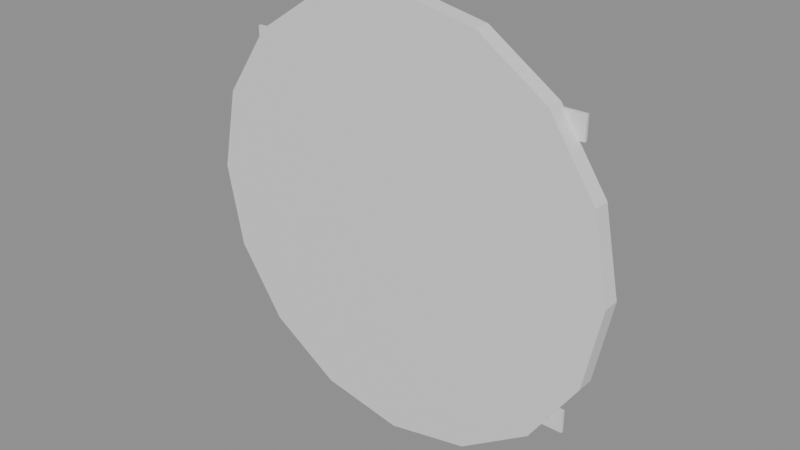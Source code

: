 # Source: decor_manhole.blend  (saved by Blender 5.3.31; exported with 4.5.12 LTS)
import bpy
from mathutils import Matrix  # noqa: F401  (used for matrix-valued properties, if any)

bpy.ops.wm.read_factory_settings(use_empty=True)
scene = bpy.context.scene
scene.name = 'Scene'

# ---- materials (node trees are filled in below, after node groups)
mat_m6 = bpy.data.materials.new('m6')
mat_m3 = bpy.data.materials.new('m3')

# ---- material node trees
mat_m6.use_nodes = True; mat_m6.node_tree.nodes.clear()
_N = mat_m6.node_tree.nodes; _L = mat_m6.node_tree.links
n0 = _N.new('ShaderNodeBsdfPrincipled'); n0.name = 'Principled BSDF'; n0.location = (-200, 100)
n0.inputs[10].default_value = 0.005
n1 = _N.new('ShaderNodeOutputMaterial'); n1.name = 'Material Output'; n1.location = (200, 100)
_L.new(n0.outputs[0], n1.inputs[0])
n1.is_active_output = True
mat_m3.use_nodes = True; mat_m3.node_tree.nodes.clear()
_N = mat_m3.node_tree.nodes; _L = mat_m3.node_tree.links
n0 = _N.new('ShaderNodeBsdfPrincipled'); n0.name = 'Principled BSDF'; n0.location = (-200, 100)
n0.inputs[10].default_value = 0.005
n1 = _N.new('ShaderNodeOutputMaterial'); n1.name = 'Material Output'; n1.location = (200, 100)
_L.new(n0.outputs[0], n1.inputs[0])
n1.is_active_output = True

# ---- meshes
me_cone = bpy.data.meshes.new('Cone')
me_cone.from_pydata([(0.0, -1.676e-08, -0.38), (0.0, 0.03, -0.38), (0.1454, -1.49e-08, -0.3511), (0.1454, 0.03, -0.3511), (0.2687, -1.211e-08, -0.2687), (0.2687, 0.03, -0.2687), (0.3511, -6.519e-09, -0.1454), (0.3511, 0.03, -0.1454), (0.38, 0.0, 6.557e-10), (0.38, 0.03, -6.557e-10), (0.3511, 6.519e-09, 0.1454), (0.3511, 0.03, 0.1454), (0.2687, 1.211e-08, 0.2687), (0.2687, 0.03, 0.2687), (0.1454, 1.49e-08, 0.3511), (0.1454, 0.03, 0.3511), (0.0, 1.676e-08, 0.38), (0.0, 0.03, 0.38), (-0.1454, 1.49e-08, 0.3511), (-0.1454, 0.03, 0.3511), (-0.2687, 1.211e-08, 0.2687), (-0.2687, 0.03, 0.2687), (-0.3511, 6.519e-09, 0.1454), (-0.3511, 0.03, 0.1454), (-0.38, 0.0, 6.557e-10), (-0.38, 0.03, -6.557e-10), (-0.3511, -6.519e-09, -0.1454), (-0.3511, 0.03, -0.1454), (-0.2687, -1.211e-08, -0.2687), (-0.2687, 0.03, -0.2687), (-0.1454, -1.49e-08, -0.3511), (-0.1454, 0.03, -0.3511), (-0.31, 0.0295, -0.26), (-0.31, 0.0295, -0.22), (-0.31, 0.0345, -0.26), (-0.31, 0.0345, -0.22), (0.31, 0.0295, -0.26), (0.31, 0.0295, -0.22), (0.31, 0.0345, -0.26), (0.31, 0.0345, -0.22), (-0.31, 0.0295, -0.14), (-0.31, 0.0295, -0.1), (-0.31, 0.0345, -0.14), (-0.31, 0.0345, -0.1), (0.31, 0.0295, -0.14), (0.31, 0.0295, -0.1), (0.31, 0.0345, -0.14), (0.31, 0.0345, -0.1), (-0.31, 0.0295, -0.02), (-0.31, 0.0295, 0.02), (-0.31, 0.0345, -0.02), (-0.31, 0.0345, 0.02), (0.31, 0.0295, -0.02), (0.31, 0.0295, 0.02), (0.31, 0.0345, -0.02), (0.31, 0.0345, 0.02), (-0.31, 0.0295, 0.1), (-0.31, 0.0295, 0.14), (-0.31, 0.0345, 0.1), (-0.31, 0.0345, 0.14), (0.31, 0.0295, 0.1), (0.31, 0.0295, 0.14), (0.31, 0.0345, 0.1), (0.31, 0.0345, 0.14), (-0.31, 0.0295, 0.22), (-0.31, 0.0295, 0.26), (-0.31, 0.0345, 0.22), (-0.31, 0.0345, 0.26), (0.31, 0.0295, 0.22), (0.31, 0.0295, 0.26), (0.31, 0.0345, 0.22), (0.31, 0.0345, 0.26)], [], [(0, 1, 3, 2), (2, 3, 5, 4), (4, 5, 7, 6), (6, 7, 9, 8), (8, 9, 11, 10), (10, 11, 13, 12), (12, 13, 15, 14), (14, 15, 17, 16), (16, 17, 19, 18), (18, 19, 21, 20), (20, 21, 23, 22), (22, 23, 25, 24), (24, 25, 27, 26), (26, 27, 29, 28), (3, 1, 31, 29, 27, 25, 23, 21, 19, 17, 15, 13, 11, 9, 7, 5), (28, 29, 31, 30), (30, 31, 1, 0), (0, 2, 4, 6, 8, 10, 12, 14, 16, 18, 20, 22, 24, 26, 28, 30), (32, 33, 35, 34), (34, 35, 39, 38), (38, 39, 37, 36), (36, 37, 33, 32), (34, 38, 36, 32), (39, 35, 33, 37), (40, 41, 43, 42), (42, 43, 47, 46), (46, 47, 45, 44), (44, 45, 41, 40), (42, 46, 44, 40), (47, 43, 41, 45), (48, 49, 51, 50), (50, 51, 55, 54), (54, 55, 53, 52), (52, 53, 49, 48), (50, 54, 52, 48), (55, 51, 49, 53), (56, 57, 59, 58), (58, 59, 63, 62), (62, 63, 61, 60), (60, 61, 57, 56), (58, 62, 60, 56), (63, 59, 57, 61), (64, 65, 67, 66), (66, 67, 71, 70), (70, 71, 69, 68), (68, 69, 65, 64), (66, 70, 68, 64), (71, 67, 65, 69)])
me_cone.polygons.foreach_set('material_index', [0, 0, 0, 0, 0, 0, 0, 0, 0, 0, 0, 0, 0, 0, 0, 0, 0, 0, 1, 1, 1, 1, 1, 1, 1, 1, 1, 1, 1, 1, 1, 1, 1, 1, 1, 1, 1, 1, 1, 1, 1, 1, 1, 1, 1, 1, 1, 1])
_uv = me_cone.uv_layers.new(name='UVMap')
_uv.uv.foreach_set('vector', [1.0, 0.5, 1.0, 1.0, 0.9375, 1.0, 0.9375, 0.5, 0.9375, 0.5, 0.9375, 1.0, 0.875, 1.0, 0.875, 0.5, 0.875, 0.5, 0.875, 1.0, 0.8125, 1.0, 0.8125, 0.5, 0.8125, 0.5, 0.8125, 1.0, 0.75, 1.0, 0.75, 0.5, 0.75, 0.5, 0.75, 1.0, 0.6875, 1.0, 0.6875, 0.5, 0.6875, 0.5, 0.6875, 1.0, 0.625, 1.0, 0.625, 0.5, 0.625, 0.5, 0.625, 1.0, 0.5625, 1.0, 0.5625, 0.5, 0.5625, 0.5, 0.5625, 1.0, 0.5, 1.0, 0.5, 0.5, 0.5, 0.5, 0.5, 1.0, 0.4375, 1.0, 0.4375, 0.5, 0.4375, 0.5, 0.4375, 1.0, 0.375, 1.0, 0.375, 0.5, 0.375, 0.5, 0.375, 1.0, 0.3125, 1.0, 0.3125, 0.5, 0.3125, 0.5, 0.3125, 1.0, 0.25, 1.0, 0.25, 0.5, 0.25, 0.5, 0.25, 1.0, 0.1875, 1.0, 0.1875, 0.5, 0.1875, 0.5, 0.1875, 1.0, 0.125, 1.0, 0.125, 0.5, 0.3418, 0.4717, 0.25, 0.49, 0.1582, 0.4717, 0.08029, 0.4197, 0.02827, 0.3418, 0.01, 0.25, 0.02827, 0.1582, 0.08029, 0.08029, 0.1582, 0.02827, 0.25, 0.01, 0.3418, 0.02827, 0.4197, 0.08029, 0.4717, 0.1582, 0.49, 0.25, 0.4717, 0.3418, 0.4197, 0.4197, 0.125, 0.5, 0.125, 1.0, 0.0625, 1.0, 0.0625, 0.5, 0.0625, 0.5, 0.0625, 1.0, 0.0, 1.0, 0.0, 0.5, 0.75, 0.49, 0.8418, 0.4717, 0.9197, 0.4197, 0.9717, 0.3418, 0.99, 0.25, 0.9717, 0.1582, 0.9197, 0.08029, 0.8418, 0.02827, 0.75, 0.01, 0.6582, 0.02827, 0.5803, 0.08029, 0.5283, 0.1582, 0.51, 0.25, 0.5283, 0.3418, 0.5803, 0.4197, 0.6582, 0.4717, 0.375, 0.0, 0.625, 0.0, 0.625, 0.25, 0.375, 0.25, 0.375, 0.25, 0.625, 0.25, 0.625, 0.5, 0.375, 0.5, 0.375, 0.5, 0.625, 0.5, 0.625, 0.75, 0.375, 0.75, 0.375, 0.75, 0.625, 0.75, 0.625, 1.0, 0.375, 1.0, 0.125, 0.5, 0.375, 0.5, 0.375, 0.75, 0.125, 0.75, 0.625, 0.5, 0.875, 0.5, 0.875, 0.75, 0.625, 0.75, 0.375, 0.0, 0.625, 0.0, 0.625, 0.25, 0.375, 0.25, 0.375, 0.25, 0.625, 0.25, 0.625, 0.5, 0.375, 0.5, 0.375, 0.5, 0.625, 0.5, 0.625, 0.75, 0.375, 0.75, 0.375, 0.75, 0.625, 0.75, 0.625, 1.0, 0.375, 1.0, 0.125, 0.5, 0.375, 0.5, 0.375, 0.75, 0.125, 0.75, 0.625, 0.5, 0.875, 0.5, 0.875, 0.75, 0.625, 0.75, 0.375, 0.0, 0.625, 0.0, 0.625, 0.25, 0.375, 0.25, 0.375, 0.25, 0.625, 0.25, 0.625, 0.5, 0.375, 0.5, 0.375, 0.5, 0.625, 0.5, 0.625, 0.75, 0.375, 0.75, 0.375, 0.75, 0.625, 0.75, 0.625, 1.0, 0.375, 1.0, 0.125, 0.5, 0.375, 0.5, 0.375, 0.75, 0.125, 0.75, 0.625, 0.5, 0.875, 0.5, 0.875, 0.75, 0.625, 0.75, 0.375, 0.0, 0.625, 0.0, 0.625, 0.25, 0.375, 0.25, 0.375, 0.25, 0.625, 0.25, 0.625, 0.5, 0.375, 0.5, 0.375, 0.5, 0.625, 0.5, 0.625, 0.75, 0.375, 0.75, 0.375, 0.75, 0.625, 0.75, 0.625, 1.0, 0.375, 1.0, 0.125, 0.5, 0.375, 0.5, 0.375, 0.75, 0.125, 0.75, 0.625, 0.5, 0.875, 0.5, 0.875, 0.75, 0.625, 0.75, 0.375, 0.0, 0.625, 0.0, 0.625, 0.25, 0.375, 0.25, 0.375, 0.25, 0.625, 0.25, 0.625, 0.5, 0.375, 0.5, 0.375, 0.5, 0.625, 0.5, 0.625, 0.75, 0.375, 0.75, 0.375, 0.75, 0.625, 0.75, 0.625, 1.0, 0.375, 1.0, 0.125, 0.5, 0.375, 0.5, 0.375, 0.75, 0.125, 0.75, 0.625, 0.5, 0.875, 0.5, 0.875, 0.75, 0.625, 0.75])
me_cone.materials.append(mat_m6)
me_cone.materials.append(mat_m3)
me_cone.update()

# ---- objects
ob_cone = bpy.data.objects.new('Cone', me_cone)

# ---- transforms, parenting, visibility, modifiers, constraints
ob_cone.location = (0.0, 0.0, 0.0)

# ---- collection membership
scene.collection.objects.link(ob_cone)

# ---- scene / render settings (as saved in the file)
scene.frame_start = 1; scene.frame_end = 250; scene.frame_set(1)
scene.render.engine = 'BLENDER_EEVEE_NEXT'
scene.render.bake_bias = 0.0
scene.render.bake_samples = 0
scene.render.compositor_device = 'GPU'
scene.eevee.use_volume_custom_range = False
scene.eevee.fast_gi_thickness_near = 0.1
scene.eevee.fast_gi_thickness_far = 0.0
scene.eevee.ray_tracing_options.screen_trace_thickness = 0.1
bpy.context.view_layer.update()

# ---- added for rendering (the .blend has no active camera and no usable light): camera, sun + grey world if the file has none
cam_auto = bpy.data.cameras.new('AutoCamera')
cam_auto.lens = 50.0
cam_auto.sensor_width = 36.0
cam_auto.clip_end = 1000.0
ob_auto_camera = bpy.data.objects.new('AutoCamera', cam_auto)
scene.collection.objects.link(ob_auto_camera)
ob_auto_camera.location = (0.994946, -1.17668, 0.795957)
ob_auto_camera.rotation_euler = (1.09748, -7.21219e-08, 0.694738)
scene.camera = ob_auto_camera
light_auto_sun = bpy.data.lights.new('AutoSun', 'SUN')
light_auto_sun.energy = 3.0
light_auto_sun.angle = 0.0523599
ob_auto_sun = bpy.data.objects.new('AutoSun', light_auto_sun)
scene.collection.objects.link(ob_auto_sun)
ob_auto_sun.rotation_euler = (0.872665, 0.174533, 0.523599)
if scene.world is None:
    world_auto = bpy.data.worlds.new('AutoWorld')
    world_auto.color = (0.3, 0.3, 0.3)
    scene.world = world_auto
bpy.context.view_layer.update()
